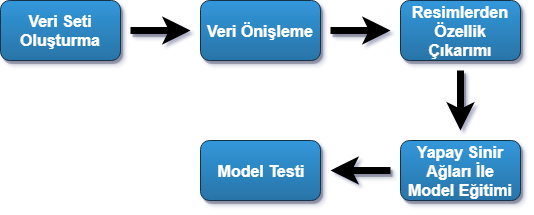

The diagram above was exported from draw.io. Its source (the exported page's mxGraphModel, read from the mxfile embedded in the PNG):
<mxGraphModel dx="824" dy="496" grid="1" gridSize="10" guides="1" tooltips="1" connect="1" arrows="1" fold="1" page="1" pageScale="1" pageWidth="1169" pageHeight="827" math="0" shadow="0">
  <root>
    <mxCell id="0" />
    <mxCell id="1" parent="0" />
    <mxCell id="_J7IBvCxIeXLuSGqDHkS-4" value="" style="edgeStyle=orthogonalEdgeStyle;rounded=0;orthogonalLoop=1;jettySize=auto;html=1;shadow=1;fontColor=#FFFFFF;strokeWidth=7;" parent="1" source="_J7IBvCxIeXLuSGqDHkS-1" target="_J7IBvCxIeXLuSGqDHkS-3" edge="1">
      <mxGeometry relative="1" as="geometry" />
    </mxCell>
    <mxCell id="_J7IBvCxIeXLuSGqDHkS-1" value="&lt;div style=&quot;font-size: 16px&quot; align=&quot;center&quot;&gt;&lt;font style=&quot;font-size: 16px&quot;&gt;&lt;b&gt;Veri Seti Oluşturma&lt;/b&gt;&lt;/font&gt;&lt;br&gt;&lt;/div&gt;" style="rounded=1;whiteSpace=wrap;html=1;fillColor=#3498db;strokeColor=#12334A;fontColor=#ffffff;shadow=1;gradientColor=#2875A8;perimeterSpacing=10;" parent="1" vertex="1">
      <mxGeometry x="120" y="140" width="120" height="60" as="geometry" />
    </mxCell>
    <mxCell id="_J7IBvCxIeXLuSGqDHkS-6" value="" style="edgeStyle=orthogonalEdgeStyle;rounded=0;orthogonalLoop=1;jettySize=auto;html=1;shadow=1;fontColor=#FFFFFF;strokeWidth=7;" parent="1" source="_J7IBvCxIeXLuSGqDHkS-3" target="_J7IBvCxIeXLuSGqDHkS-5" edge="1">
      <mxGeometry relative="1" as="geometry" />
    </mxCell>
    <mxCell id="_J7IBvCxIeXLuSGqDHkS-3" value="&lt;div style=&quot;font-size: 16px&quot; align=&quot;center&quot;&gt;&lt;font style=&quot;font-size: 16px&quot;&gt;&lt;b&gt;Veri Önişleme&lt;br&gt;&lt;/b&gt;&lt;/font&gt;&lt;/div&gt;" style="rounded=1;whiteSpace=wrap;html=1;fillColor=#3498db;strokeColor=#12334A;fontColor=#ffffff;shadow=1;gradientColor=#2875A8;perimeterSpacing=10;" parent="1" vertex="1">
      <mxGeometry x="320" y="140" width="120" height="60" as="geometry" />
    </mxCell>
    <mxCell id="_J7IBvCxIeXLuSGqDHkS-8" value="" style="edgeStyle=orthogonalEdgeStyle;rounded=0;orthogonalLoop=1;jettySize=auto;html=1;fontColor=#FFFFFF;shadow=1;strokeWidth=7;" parent="1" source="_J7IBvCxIeXLuSGqDHkS-5" target="_J7IBvCxIeXLuSGqDHkS-7" edge="1">
      <mxGeometry relative="1" as="geometry" />
    </mxCell>
    <mxCell id="_J7IBvCxIeXLuSGqDHkS-5" value="&lt;font style=&quot;font-size: 16px&quot;&gt;&lt;b&gt;&lt;font style=&quot;font-size: 16px&quot;&gt;Resimlerden Özellik Çıkarımı&lt;br&gt;&lt;/font&gt;&lt;/b&gt;&lt;/font&gt;" style="rounded=1;whiteSpace=wrap;html=1;fillColor=#3498db;strokeColor=#12334A;fontColor=#ffffff;shadow=1;backgroundOutline=0;noLabel=0;absoluteArcSize=0;perimeterSpacing=10;gradientColor=#2875A8;" parent="1" vertex="1">
      <mxGeometry x="520" y="140" width="120" height="60" as="geometry" />
    </mxCell>
    <mxCell id="_J7IBvCxIeXLuSGqDHkS-10" value="" style="edgeStyle=orthogonalEdgeStyle;rounded=0;orthogonalLoop=1;jettySize=auto;html=1;fontColor=#FFFFFF;strokeWidth=7;shadow=1;" parent="1" source="_J7IBvCxIeXLuSGqDHkS-7" target="_J7IBvCxIeXLuSGqDHkS-9" edge="1">
      <mxGeometry relative="1" as="geometry" />
    </mxCell>
    <mxCell id="_J7IBvCxIeXLuSGqDHkS-7" value="&lt;font style=&quot;font-size: 16px&quot;&gt;&lt;b&gt;&lt;font style=&quot;font-size: 16px&quot;&gt;Yapay Sinir Ağları İle Model Eğitimi&lt;/font&gt;&lt;br&gt;&lt;/b&gt;&lt;/font&gt;" style="rounded=1;whiteSpace=wrap;html=1;fillColor=#3498db;strokeColor=#12334A;fontColor=#ffffff;shadow=1;comic=0;gradientColor=#2875A8;perimeterSpacing=10;" parent="1" vertex="1">
      <mxGeometry x="520" y="280" width="120" height="60" as="geometry" />
    </mxCell>
    <mxCell id="_J7IBvCxIeXLuSGqDHkS-9" value="&lt;font style=&quot;font-size: 16px&quot;&gt;&lt;b&gt;Model Testi&lt;br&gt;&lt;/b&gt;&lt;/font&gt;" style="rounded=1;whiteSpace=wrap;html=1;fillColor=#3498db;strokeColor=#12334A;fontColor=#ffffff;shadow=1;gradientColor=#2875A8;perimeterSpacing=10;" parent="1" vertex="1">
      <mxGeometry x="320" y="280" width="120" height="60" as="geometry" />
    </mxCell>
  </root>
</mxGraphModel>